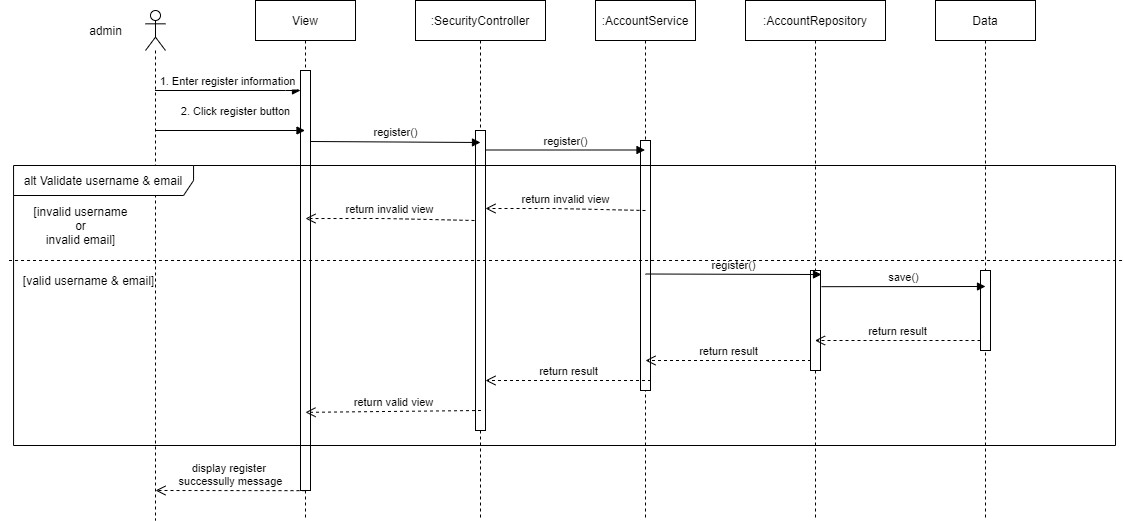

The diagram above was exported from draw.io. Its source (the exported page's mxGraphModel, read from the mxfile embedded in the PNG):
<mxGraphModel dx="2568" dy="482" grid="1" gridSize="10" guides="1" tooltips="1" connect="1" arrows="1" fold="1" page="1" pageScale="1" pageWidth="850" pageHeight="1100" math="0" shadow="0">
  <root>
    <mxCell id="MwhTJIEKoHn014LazV9v-0" />
    <mxCell id="MwhTJIEKoHn014LazV9v-1" parent="MwhTJIEKoHn014LazV9v-0" />
    <mxCell id="MwhTJIEKoHn014LazV9v-4" value=":SecurityController" style="shape=umlLifeline;perimeter=lifelinePerimeter;container=1;collapsible=0;recursiveResize=0;rounded=0;shadow=0;strokeWidth=1;" vertex="1" parent="MwhTJIEKoHn014LazV9v-1">
      <mxGeometry x="-460" y="480" width="130" height="520" as="geometry" />
    </mxCell>
    <mxCell id="MwhTJIEKoHn014LazV9v-5" value="" style="points=[];perimeter=orthogonalPerimeter;rounded=0;shadow=0;strokeWidth=1;" vertex="1" parent="MwhTJIEKoHn014LazV9v-4">
      <mxGeometry x="60" y="130" width="10" height="300" as="geometry" />
    </mxCell>
    <mxCell id="MwhTJIEKoHn014LazV9v-6" value=":AccountService" style="shape=umlLifeline;perimeter=lifelinePerimeter;container=1;collapsible=0;recursiveResize=0;rounded=0;shadow=0;strokeWidth=1;" vertex="1" parent="MwhTJIEKoHn014LazV9v-1">
      <mxGeometry x="-280" y="480" width="100" height="520" as="geometry" />
    </mxCell>
    <mxCell id="MwhTJIEKoHn014LazV9v-7" value="" style="points=[];perimeter=orthogonalPerimeter;rounded=0;shadow=0;strokeWidth=1;" vertex="1" parent="MwhTJIEKoHn014LazV9v-6">
      <mxGeometry x="45" y="140" width="10" height="250" as="geometry" />
    </mxCell>
    <mxCell id="MwhTJIEKoHn014LazV9v-8" value=":AccountRepository" style="shape=umlLifeline;perimeter=lifelinePerimeter;container=1;collapsible=0;recursiveResize=0;rounded=0;shadow=0;strokeWidth=1;" vertex="1" parent="MwhTJIEKoHn014LazV9v-1">
      <mxGeometry x="-130" y="480" width="140" height="520" as="geometry" />
    </mxCell>
    <mxCell id="MwhTJIEKoHn014LazV9v-9" value="" style="points=[];perimeter=orthogonalPerimeter;rounded=0;shadow=0;strokeWidth=1;" vertex="1" parent="MwhTJIEKoHn014LazV9v-8">
      <mxGeometry x="65" y="270" width="10" height="100" as="geometry" />
    </mxCell>
    <mxCell id="MwhTJIEKoHn014LazV9v-10" value="View" style="shape=umlLifeline;perimeter=lifelinePerimeter;container=1;collapsible=0;recursiveResize=0;rounded=0;shadow=0;strokeWidth=1;" vertex="1" parent="MwhTJIEKoHn014LazV9v-1">
      <mxGeometry x="-620" y="480" width="100" height="520" as="geometry" />
    </mxCell>
    <mxCell id="MwhTJIEKoHn014LazV9v-11" value="" style="points=[];perimeter=orthogonalPerimeter;rounded=0;shadow=0;strokeWidth=1;" vertex="1" parent="MwhTJIEKoHn014LazV9v-10">
      <mxGeometry x="45" y="70" width="10" height="420" as="geometry" />
    </mxCell>
    <mxCell id="MwhTJIEKoHn014LazV9v-12" value="" style="shape=umlLifeline;participant=umlActor;perimeter=lifelinePerimeter;whiteSpace=wrap;html=1;container=1;collapsible=0;recursiveResize=0;verticalAlign=top;spacingTop=36;outlineConnect=0;" vertex="1" parent="MwhTJIEKoHn014LazV9v-1">
      <mxGeometry x="-730" y="490" width="20" height="510" as="geometry" />
    </mxCell>
    <mxCell id="MwhTJIEKoHn014LazV9v-13" value="1. Enter register information" style="verticalAlign=bottom;startArrow=none;endArrow=block;startSize=8;shadow=0;strokeWidth=1;startFill=0;" edge="1" parent="MwhTJIEKoHn014LazV9v-1" source="MwhTJIEKoHn014LazV9v-12" target="MwhTJIEKoHn014LazV9v-11">
      <mxGeometry relative="1" as="geometry">
        <mxPoint x="-585" y="560" as="sourcePoint" />
        <Array as="points">
          <mxPoint x="-580" y="570" />
        </Array>
      </mxGeometry>
    </mxCell>
    <mxCell id="MwhTJIEKoHn014LazV9v-14" value="2. Click register button" style="html=1;verticalAlign=bottom;startArrow=none;startFill=0;endArrow=block;startSize=8;" edge="1" parent="MwhTJIEKoHn014LazV9v-1" target="MwhTJIEKoHn014LazV9v-10">
      <mxGeometry x="0.0702" y="10" width="60" relative="1" as="geometry">
        <mxPoint x="-720" y="610" as="sourcePoint" />
        <mxPoint x="-660" y="610" as="targetPoint" />
        <mxPoint as="offset" />
      </mxGeometry>
    </mxCell>
    <mxCell id="MwhTJIEKoHn014LazV9v-16" value="register()" style="html=1;verticalAlign=bottom;startArrow=none;startFill=0;endArrow=block;startSize=8;" edge="1" parent="MwhTJIEKoHn014LazV9v-1">
      <mxGeometry width="60" relative="1" as="geometry">
        <mxPoint x="-565" y="621" as="sourcePoint" />
        <mxPoint x="-395" y="622" as="targetPoint" />
      </mxGeometry>
    </mxCell>
    <mxCell id="MwhTJIEKoHn014LazV9v-17" value="register()" style="html=1;verticalAlign=bottom;startArrow=none;startFill=0;endArrow=block;startSize=8;" edge="1" parent="MwhTJIEKoHn014LazV9v-1">
      <mxGeometry width="60" relative="1" as="geometry">
        <mxPoint x="-390" y="629.5" as="sourcePoint" />
        <mxPoint x="-230.5" y="629.5" as="targetPoint" />
      </mxGeometry>
    </mxCell>
    <mxCell id="MwhTJIEKoHn014LazV9v-19" value="Data" style="shape=umlLifeline;perimeter=lifelinePerimeter;whiteSpace=wrap;html=1;container=1;collapsible=0;recursiveResize=0;outlineConnect=0;" vertex="1" parent="MwhTJIEKoHn014LazV9v-1">
      <mxGeometry x="60" y="480" width="100" height="520" as="geometry" />
    </mxCell>
    <mxCell id="MwhTJIEKoHn014LazV9v-20" value="" style="html=1;points=[];perimeter=orthogonalPerimeter;" vertex="1" parent="MwhTJIEKoHn014LazV9v-1">
      <mxGeometry x="105" y="750" width="10" height="80" as="geometry" />
    </mxCell>
    <mxCell id="MwhTJIEKoHn014LazV9v-21" value="save()" style="html=1;verticalAlign=bottom;startArrow=none;endArrow=block;startSize=8;exitX=1.1;exitY=0.363;exitDx=0;exitDy=0;exitPerimeter=0;startFill=0;" edge="1" parent="MwhTJIEKoHn014LazV9v-1">
      <mxGeometry relative="1" as="geometry">
        <mxPoint x="-54" y="766.19" as="sourcePoint" />
        <mxPoint x="110" y="766" as="targetPoint" />
      </mxGeometry>
    </mxCell>
    <mxCell id="MwhTJIEKoHn014LazV9v-25" value="return invalid view" style="html=1;verticalAlign=bottom;endArrow=open;dashed=1;endSize=8;" edge="1" parent="MwhTJIEKoHn014LazV9v-1" target="MwhTJIEKoHn014LazV9v-5">
      <mxGeometry relative="1" as="geometry">
        <mxPoint x="-230" y="690" as="sourcePoint" />
        <mxPoint x="-360" y="688" as="targetPoint" />
        <Array as="points">
          <mxPoint x="-320" y="688" />
        </Array>
      </mxGeometry>
    </mxCell>
    <mxCell id="MwhTJIEKoHn014LazV9v-26" value="return invalid view" style="html=1;verticalAlign=bottom;endArrow=open;dashed=1;endSize=8;entryX=0.1;entryY=0.867;entryDx=0;entryDy=0;entryPerimeter=0;" edge="1" parent="MwhTJIEKoHn014LazV9v-1">
      <mxGeometry relative="1" as="geometry">
        <mxPoint x="-401" y="700" as="sourcePoint" />
        <mxPoint x="-570" y="698.03" as="targetPoint" />
        <Array as="points">
          <mxPoint x="-491" y="698" />
        </Array>
      </mxGeometry>
    </mxCell>
    <mxCell id="MwhTJIEKoHn014LazV9v-27" value="register()" style="html=1;verticalAlign=bottom;endArrow=block;entryX=1.1;entryY=0.077;entryDx=0;entryDy=0;entryPerimeter=0;" edge="1" parent="MwhTJIEKoHn014LazV9v-1">
      <mxGeometry width="80" relative="1" as="geometry">
        <mxPoint x="-230" y="753.5" as="sourcePoint" />
        <mxPoint x="-54" y="754.01" as="targetPoint" />
      </mxGeometry>
    </mxCell>
    <mxCell id="MwhTJIEKoHn014LazV9v-28" value="return result" style="html=1;verticalAlign=bottom;endArrow=open;dashed=1;endSize=8;" edge="1" parent="MwhTJIEKoHn014LazV9v-1" target="MwhTJIEKoHn014LazV9v-8">
      <mxGeometry relative="1" as="geometry">
        <mxPoint x="105" y="820" as="sourcePoint" />
        <mxPoint x="25" y="820" as="targetPoint" />
      </mxGeometry>
    </mxCell>
    <mxCell id="MwhTJIEKoHn014LazV9v-29" value="return result" style="html=1;verticalAlign=bottom;endArrow=open;dashed=1;endSize=8;" edge="1" parent="MwhTJIEKoHn014LazV9v-1">
      <mxGeometry relative="1" as="geometry">
        <mxPoint x="-64.5" y="840" as="sourcePoint" />
        <mxPoint x="-230" y="840" as="targetPoint" />
      </mxGeometry>
    </mxCell>
    <mxCell id="MwhTJIEKoHn014LazV9v-30" value="return result" style="html=1;verticalAlign=bottom;endArrow=open;dashed=1;endSize=8;" edge="1" parent="MwhTJIEKoHn014LazV9v-1">
      <mxGeometry relative="1" as="geometry">
        <mxPoint x="-224.5" y="860" as="sourcePoint" />
        <mxPoint x="-390" y="860" as="targetPoint" />
      </mxGeometry>
    </mxCell>
    <mxCell id="MwhTJIEKoHn014LazV9v-31" value="return valid view" style="html=1;verticalAlign=bottom;endArrow=open;dashed=1;endSize=8;entryX=0.5;entryY=0.792;entryDx=0;entryDy=0;entryPerimeter=0;" edge="1" parent="MwhTJIEKoHn014LazV9v-1" target="MwhTJIEKoHn014LazV9v-10">
      <mxGeometry relative="1" as="geometry">
        <mxPoint x="-394.5" y="890" as="sourcePoint" />
        <mxPoint x="-560" y="890" as="targetPoint" />
      </mxGeometry>
    </mxCell>
    <mxCell id="MwhTJIEKoHn014LazV9v-32" value="display register &lt;br&gt;successully message" style="html=1;verticalAlign=bottom;endArrow=open;dashed=1;endSize=8;entryX=0.5;entryY=0.792;entryDx=0;entryDy=0;entryPerimeter=0;" edge="1" parent="MwhTJIEKoHn014LazV9v-1">
      <mxGeometry relative="1" as="geometry">
        <mxPoint x="-570" y="970.16" as="sourcePoint" />
        <mxPoint x="-720" y="970.0000000000001" as="targetPoint" />
      </mxGeometry>
    </mxCell>
    <mxCell id="MwhTJIEKoHn014LazV9v-34" value="" style="group" vertex="1" connectable="0" parent="MwhTJIEKoHn014LazV9v-1">
      <mxGeometry x="-875" y="645" width="1115" height="280" as="geometry" />
    </mxCell>
    <mxCell id="MwhTJIEKoHn014LazV9v-22" value="alt Validate username &amp;amp; email" style="shape=umlFrame;whiteSpace=wrap;html=1;width=180;height=30;" vertex="1" parent="MwhTJIEKoHn014LazV9v-34">
      <mxGeometry x="13.06" width="1101.94" height="280" as="geometry" />
    </mxCell>
    <mxCell id="MwhTJIEKoHn014LazV9v-33" value="" style="html=1;verticalAlign=bottom;endArrow=none;dashed=1;endSize=8;endFill=0;" edge="1" parent="MwhTJIEKoHn014LazV9v-34">
      <mxGeometry x="-1" y="-184" relative="1" as="geometry">
        <mxPoint x="1121.53" y="95.00384615384615" as="sourcePoint" />
        <mxPoint x="6.53" y="95.00384615384615" as="targetPoint" />
        <mxPoint x="130" y="54" as="offset" />
      </mxGeometry>
    </mxCell>
    <mxCell id="MwhTJIEKoHn014LazV9v-35" value="[invalid username&lt;br&gt;or&lt;br&gt;invalid email]" style="text;html=1;align=center;verticalAlign=middle;resizable=0;points=[];autosize=1;strokeColor=none;" vertex="1" parent="MwhTJIEKoHn014LazV9v-34">
      <mxGeometry x="24.999999999999943" y="35.004615384615384" width="110" height="50" as="geometry" />
    </mxCell>
    <mxCell id="MwhTJIEKoHn014LazV9v-36" value="[valid username &amp;amp; email]" style="text;html=1;align=center;verticalAlign=middle;resizable=0;points=[];autosize=1;strokeColor=none;" vertex="1" parent="MwhTJIEKoHn014LazV9v-34">
      <mxGeometry x="13.059999999999945" y="104.99538461538461" width="150" height="20" as="geometry" />
    </mxCell>
    <mxCell id="MwhTJIEKoHn014LazV9v-37" value="admin" style="text;html=1;align=center;verticalAlign=middle;resizable=0;points=[];autosize=1;strokeColor=none;" vertex="1" parent="MwhTJIEKoHn014LazV9v-1">
      <mxGeometry x="-795" y="500" width="50" height="20" as="geometry" />
    </mxCell>
  </root>
</mxGraphModel>